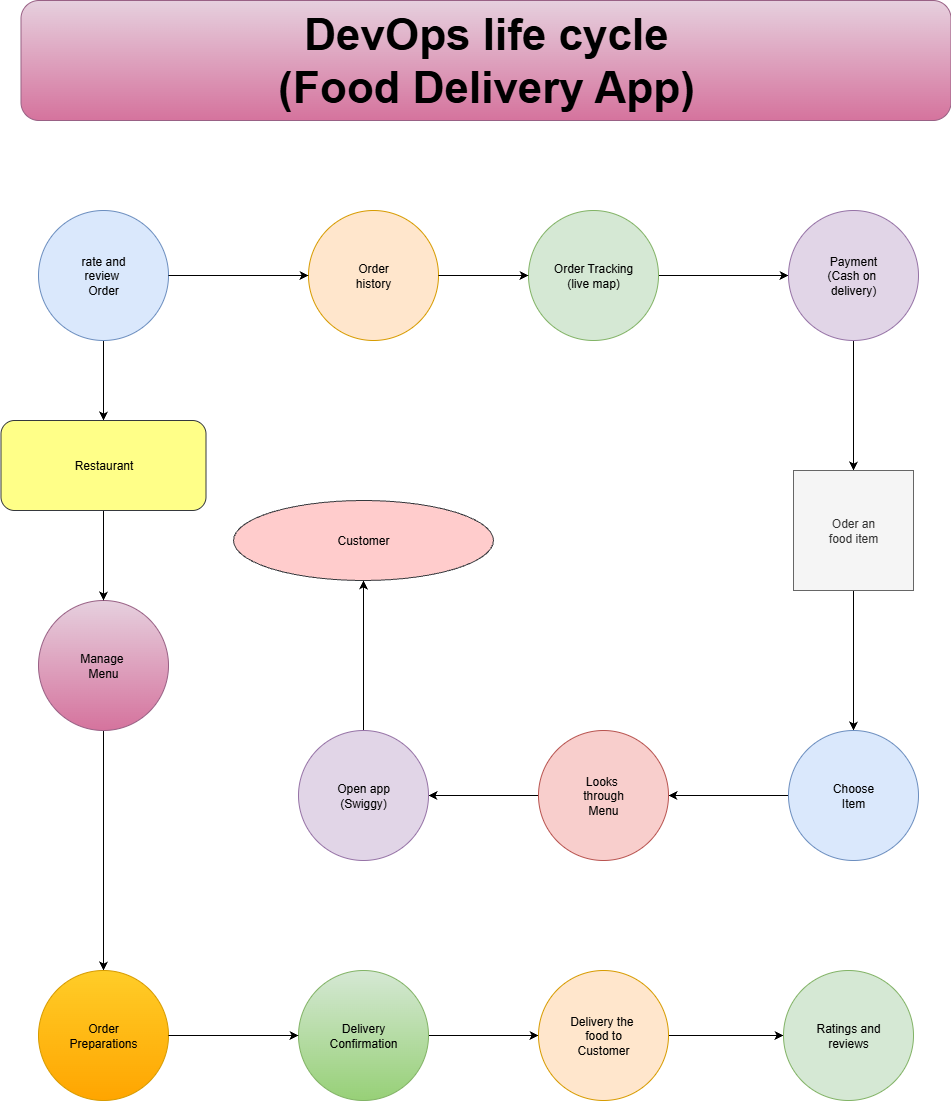

The diagram above was exported from draw.io. Its source (the exported page's mxGraphModel, read from the mxfile embedded in the PNG):
<mxGraphModel dx="2934" dy="2120" grid="1" gridSize="10" guides="1" tooltips="1" connect="1" arrows="1" fold="1" page="1" pageScale="1" pageWidth="850" pageHeight="1100" math="0" shadow="0">
  <root>
    <mxCell id="0" />
    <mxCell id="1" parent="0" />
    <mxCell id="TmjFRpPLA7gHm-MKRKbs-25" value="" style="edgeStyle=orthogonalEdgeStyle;rounded=0;orthogonalLoop=1;jettySize=auto;html=1;" parent="1" source="TmjFRpPLA7gHm-MKRKbs-1" target="TmjFRpPLA7gHm-MKRKbs-24" edge="1">
      <mxGeometry relative="1" as="geometry" />
    </mxCell>
    <mxCell id="TmjFRpPLA7gHm-MKRKbs-1" value="rate and&lt;div&gt;review&amp;nbsp;&lt;/div&gt;&lt;div&gt;Order&lt;/div&gt;" style="ellipse;whiteSpace=wrap;html=1;aspect=fixed;fillColor=#dae8fc;strokeColor=#6c8ebf;" parent="1" vertex="1">
      <mxGeometry y="30" width="130" height="130" as="geometry" />
    </mxCell>
    <mxCell id="TmjFRpPLA7gHm-MKRKbs-2" value="Order&lt;div&gt;history&lt;/div&gt;" style="ellipse;whiteSpace=wrap;html=1;aspect=fixed;fillColor=#ffe6cc;strokeColor=#d79b00;" parent="1" vertex="1">
      <mxGeometry x="270" y="30" width="130" height="130" as="geometry" />
    </mxCell>
    <mxCell id="TmjFRpPLA7gHm-MKRKbs-18" value="" style="edgeStyle=orthogonalEdgeStyle;rounded=0;orthogonalLoop=1;jettySize=auto;html=1;" parent="1" source="TmjFRpPLA7gHm-MKRKbs-3" target="TmjFRpPLA7gHm-MKRKbs-4" edge="1">
      <mxGeometry relative="1" as="geometry" />
    </mxCell>
    <mxCell id="TmjFRpPLA7gHm-MKRKbs-3" value="Order Tracking&lt;div&gt;(live map)&lt;/div&gt;" style="ellipse;whiteSpace=wrap;html=1;aspect=fixed;fillColor=#d5e8d4;strokeColor=#82b366;" parent="1" vertex="1">
      <mxGeometry x="490" y="30" width="130" height="130" as="geometry" />
    </mxCell>
    <mxCell id="TmjFRpPLA7gHm-MKRKbs-19" value="" style="edgeStyle=orthogonalEdgeStyle;rounded=0;orthogonalLoop=1;jettySize=auto;html=1;" parent="1" source="TmjFRpPLA7gHm-MKRKbs-4" target="TmjFRpPLA7gHm-MKRKbs-5" edge="1">
      <mxGeometry relative="1" as="geometry" />
    </mxCell>
    <mxCell id="TmjFRpPLA7gHm-MKRKbs-4" value="Payment&lt;div&gt;(Cash on&amp;nbsp;&lt;/div&gt;&lt;div&gt;delivery)&lt;/div&gt;" style="ellipse;whiteSpace=wrap;html=1;aspect=fixed;fillColor=#e1d5e7;strokeColor=#9673a6;" parent="1" vertex="1">
      <mxGeometry x="750" y="30" width="130" height="130" as="geometry" />
    </mxCell>
    <mxCell id="TmjFRpPLA7gHm-MKRKbs-20" value="" style="edgeStyle=orthogonalEdgeStyle;rounded=0;orthogonalLoop=1;jettySize=auto;html=1;" parent="1" source="TmjFRpPLA7gHm-MKRKbs-5" target="TmjFRpPLA7gHm-MKRKbs-6" edge="1">
      <mxGeometry relative="1" as="geometry" />
    </mxCell>
    <mxCell id="TmjFRpPLA7gHm-MKRKbs-5" value="Oder an&lt;div&gt;food item&lt;/div&gt;" style="whiteSpace=wrap;html=1;aspect=fixed;fillColor=#f5f5f5;fontColor=#333333;strokeColor=#666666;" parent="1" vertex="1">
      <mxGeometry x="755" y="290" width="120" height="120" as="geometry" />
    </mxCell>
    <mxCell id="TmjFRpPLA7gHm-MKRKbs-21" value="" style="edgeStyle=orthogonalEdgeStyle;rounded=0;orthogonalLoop=1;jettySize=auto;html=1;" parent="1" source="TmjFRpPLA7gHm-MKRKbs-6" target="TmjFRpPLA7gHm-MKRKbs-7" edge="1">
      <mxGeometry relative="1" as="geometry" />
    </mxCell>
    <mxCell id="TmjFRpPLA7gHm-MKRKbs-6" value="Choose&lt;div&gt;Item&lt;/div&gt;" style="ellipse;whiteSpace=wrap;html=1;aspect=fixed;fillColor=#dae8fc;strokeColor=#6c8ebf;" parent="1" vertex="1">
      <mxGeometry x="750" y="550" width="130" height="130" as="geometry" />
    </mxCell>
    <mxCell id="TmjFRpPLA7gHm-MKRKbs-22" value="" style="edgeStyle=orthogonalEdgeStyle;rounded=0;orthogonalLoop=1;jettySize=auto;html=1;" parent="1" source="TmjFRpPLA7gHm-MKRKbs-7" target="TmjFRpPLA7gHm-MKRKbs-8" edge="1">
      <mxGeometry relative="1" as="geometry" />
    </mxCell>
    <mxCell id="TmjFRpPLA7gHm-MKRKbs-7" value="Looks&amp;nbsp;&lt;div&gt;through&lt;/div&gt;&lt;div&gt;Menu&lt;/div&gt;" style="ellipse;whiteSpace=wrap;html=1;aspect=fixed;fillColor=#f8cecc;strokeColor=#b85450;" parent="1" vertex="1">
      <mxGeometry x="500" y="550" width="130" height="130" as="geometry" />
    </mxCell>
    <mxCell id="TmjFRpPLA7gHm-MKRKbs-23" value="" style="edgeStyle=orthogonalEdgeStyle;rounded=0;orthogonalLoop=1;jettySize=auto;html=1;" parent="1" source="TmjFRpPLA7gHm-MKRKbs-8" target="TmjFRpPLA7gHm-MKRKbs-9" edge="1">
      <mxGeometry relative="1" as="geometry" />
    </mxCell>
    <mxCell id="TmjFRpPLA7gHm-MKRKbs-8" value="Open app&lt;div&gt;(Swiggy)&lt;/div&gt;" style="ellipse;whiteSpace=wrap;html=1;aspect=fixed;fillColor=#e1d5e7;strokeColor=#9673a6;" parent="1" vertex="1">
      <mxGeometry x="260" y="550" width="130" height="130" as="geometry" />
    </mxCell>
    <mxCell id="TmjFRpPLA7gHm-MKRKbs-9" value="Customer" style="ellipse;whiteSpace=wrap;html=1;fillColor=#ffcccc;strokeColor=#36393d;" parent="1" vertex="1">
      <mxGeometry x="195" y="320" width="260" height="80" as="geometry" />
    </mxCell>
    <mxCell id="TmjFRpPLA7gHm-MKRKbs-27" value="" style="edgeStyle=orthogonalEdgeStyle;rounded=0;orthogonalLoop=1;jettySize=auto;html=1;entryX=0.5;entryY=0;entryDx=0;entryDy=0;" parent="1" source="TmjFRpPLA7gHm-MKRKbs-10" target="TmjFRpPLA7gHm-MKRKbs-12" edge="1">
      <mxGeometry relative="1" as="geometry">
        <mxPoint x="85" y="590" as="targetPoint" />
      </mxGeometry>
    </mxCell>
    <mxCell id="TmjFRpPLA7gHm-MKRKbs-10" value="Manage&amp;nbsp;&lt;div&gt;Menu&lt;/div&gt;" style="ellipse;whiteSpace=wrap;html=1;aspect=fixed;fillColor=#e6d0de;gradientColor=#d5739d;strokeColor=#996185;" parent="1" vertex="1">
      <mxGeometry y="420" width="130" height="130" as="geometry" />
    </mxCell>
    <mxCell id="TmjFRpPLA7gHm-MKRKbs-12" value="Order&lt;div&gt;Preparations&lt;/div&gt;" style="ellipse;whiteSpace=wrap;html=1;aspect=fixed;fillColor=#ffcd28;gradientColor=#ffa500;strokeColor=#d79b00;" parent="1" vertex="1">
      <mxGeometry y="790" width="130" height="130" as="geometry" />
    </mxCell>
    <mxCell id="TmjFRpPLA7gHm-MKRKbs-30" value="" style="edgeStyle=orthogonalEdgeStyle;rounded=0;orthogonalLoop=1;jettySize=auto;html=1;" parent="1" source="TmjFRpPLA7gHm-MKRKbs-13" target="TmjFRpPLA7gHm-MKRKbs-14" edge="1">
      <mxGeometry relative="1" as="geometry" />
    </mxCell>
    <mxCell id="TmjFRpPLA7gHm-MKRKbs-13" value="Delivery&lt;div&gt;Confirmation&lt;/div&gt;" style="ellipse;whiteSpace=wrap;html=1;aspect=fixed;fillColor=#d5e8d4;gradientColor=#97d077;strokeColor=#82b366;" parent="1" vertex="1">
      <mxGeometry x="260" y="790" width="130" height="130" as="geometry" />
    </mxCell>
    <mxCell id="TmjFRpPLA7gHm-MKRKbs-31" value="" style="edgeStyle=orthogonalEdgeStyle;rounded=0;orthogonalLoop=1;jettySize=auto;html=1;" parent="1" source="TmjFRpPLA7gHm-MKRKbs-14" target="TmjFRpPLA7gHm-MKRKbs-15" edge="1">
      <mxGeometry relative="1" as="geometry" />
    </mxCell>
    <mxCell id="TmjFRpPLA7gHm-MKRKbs-14" value="Delivery the&amp;nbsp;&lt;div&gt;food to&lt;/div&gt;&lt;div&gt;Customer&lt;/div&gt;" style="ellipse;whiteSpace=wrap;html=1;aspect=fixed;fillColor=#ffe6cc;strokeColor=#d79b00;" parent="1" vertex="1">
      <mxGeometry x="500" y="790" width="130" height="130" as="geometry" />
    </mxCell>
    <mxCell id="TmjFRpPLA7gHm-MKRKbs-15" value="Ratings and&lt;div&gt;reviews&lt;/div&gt;" style="ellipse;whiteSpace=wrap;html=1;aspect=fixed;fillColor=#d5e8d4;strokeColor=#82b366;" parent="1" vertex="1">
      <mxGeometry x="745" y="790" width="130" height="130" as="geometry" />
    </mxCell>
    <mxCell id="TmjFRpPLA7gHm-MKRKbs-16" value="" style="endArrow=classic;html=1;rounded=0;exitX=1;exitY=0.5;exitDx=0;exitDy=0;entryX=0;entryY=0.5;entryDx=0;entryDy=0;" parent="1" source="TmjFRpPLA7gHm-MKRKbs-1" target="TmjFRpPLA7gHm-MKRKbs-2" edge="1">
      <mxGeometry width="50" height="50" relative="1" as="geometry">
        <mxPoint x="390" y="480" as="sourcePoint" />
        <mxPoint x="440" y="430" as="targetPoint" />
      </mxGeometry>
    </mxCell>
    <mxCell id="TmjFRpPLA7gHm-MKRKbs-17" value="" style="endArrow=classic;html=1;rounded=0;exitX=1;exitY=0.5;exitDx=0;exitDy=0;entryX=0;entryY=0.5;entryDx=0;entryDy=0;" parent="1" source="TmjFRpPLA7gHm-MKRKbs-2" target="TmjFRpPLA7gHm-MKRKbs-3" edge="1">
      <mxGeometry width="50" height="50" relative="1" as="geometry">
        <mxPoint x="440" y="50" as="sourcePoint" />
        <mxPoint x="560" y="50" as="targetPoint" />
      </mxGeometry>
    </mxCell>
    <mxCell id="TmjFRpPLA7gHm-MKRKbs-26" value="" style="edgeStyle=orthogonalEdgeStyle;rounded=0;orthogonalLoop=1;jettySize=auto;html=1;" parent="1" source="TmjFRpPLA7gHm-MKRKbs-24" target="TmjFRpPLA7gHm-MKRKbs-10" edge="1">
      <mxGeometry relative="1" as="geometry" />
    </mxCell>
    <mxCell id="TmjFRpPLA7gHm-MKRKbs-24" value="Restaurant" style="rounded=1;whiteSpace=wrap;html=1;fillColor=#ffff88;strokeColor=#36393d;" parent="1" vertex="1">
      <mxGeometry x="-37.5" y="240" width="205" height="90" as="geometry" />
    </mxCell>
    <mxCell id="TmjFRpPLA7gHm-MKRKbs-29" value="" style="endArrow=classic;html=1;rounded=0;exitX=1;exitY=0.5;exitDx=0;exitDy=0;entryX=0;entryY=0.5;entryDx=0;entryDy=0;" parent="1" source="TmjFRpPLA7gHm-MKRKbs-12" target="TmjFRpPLA7gHm-MKRKbs-13" edge="1">
      <mxGeometry width="50" height="50" relative="1" as="geometry">
        <mxPoint x="149" y="870" as="sourcePoint" />
        <mxPoint x="440" y="520" as="targetPoint" />
      </mxGeometry>
    </mxCell>
    <mxCell id="TmjFRpPLA7gHm-MKRKbs-32" value="&lt;b&gt;&lt;font style=&quot;font-size: 44px;&quot;&gt;DevOps life cycle&lt;/font&gt;&lt;/b&gt;&lt;div&gt;&lt;b&gt;&lt;font style=&quot;font-size: 44px;&quot;&gt;(Food Delivery App)&lt;/font&gt;&lt;/b&gt;&lt;/div&gt;" style="rounded=1;whiteSpace=wrap;html=1;fillColor=#e6d0de;gradientColor=#d5739d;strokeColor=#996185;" parent="1" vertex="1">
      <mxGeometry x="-17.5" y="-180" width="930" height="120" as="geometry" />
    </mxCell>
  </root>
</mxGraphModel>